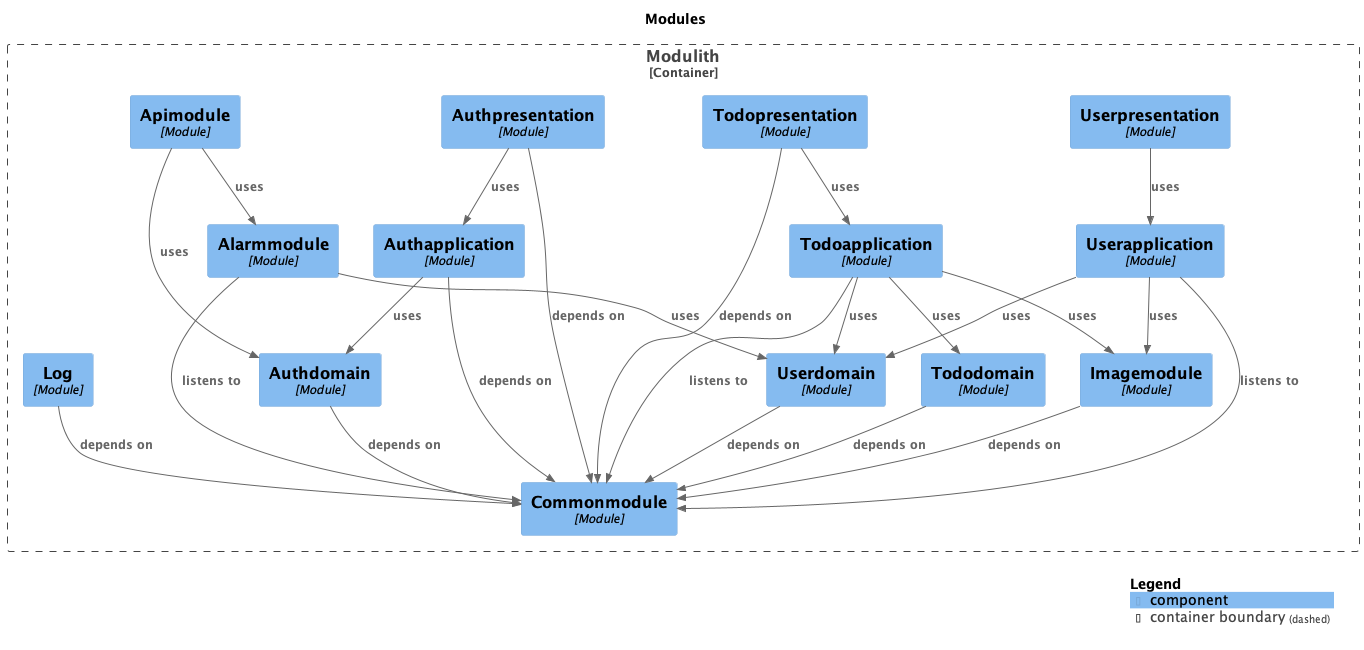

The diagram above was rendered by PlantUML. Its source (embedded in the PNG):
@startuml
title Modules

top to bottom direction

!include https://raw.githubusercontent.com/plantuml-stdlib/C4-PlantUML/master/C4.puml
!include https://raw.githubusercontent.com/plantuml-stdlib/C4-PlantUML/master/C4_Context.puml
!include https://raw.githubusercontent.com/plantuml-stdlib/C4-PlantUML/master/C4_Component.puml

Container_Boundary("Modulith.Modulith_boundary", "Modulith", $tags="") {
  Component(Modulith.Modulith.Authapplication, "Authapplication", "Module", "", $tags="")
  Component(Modulith.Modulith.Alarmmodule, "Alarmmodule", "Module", "", $tags="")
  Component(Modulith.Modulith.Userpresentation, "Userpresentation", "Module", "", $tags="")
  Component(Modulith.Modulith.Todopresentation, "Todopresentation", "Module", "", $tags="")
  Component(Modulith.Modulith.Authpresentation, "Authpresentation", "Module", "", $tags="")
  Component(Modulith.Modulith.Apimodule, "Apimodule", "Module", "", $tags="")
  Component(Modulith.Modulith.Log, "Log", "Module", "", $tags="")
  Component(Modulith.Modulith.Commonmodule, "Commonmodule", "Module", "", $tags="")
  Component(Modulith.Modulith.Imagemodule, "Imagemodule", "Module", "", $tags="")
  Component(Modulith.Modulith.Userdomain, "Userdomain", "Module", "", $tags="")
  Component(Modulith.Modulith.Tododomain, "Tododomain", "Module", "", $tags="")
  Component(Modulith.Modulith.Authdomain, "Authdomain", "Module", "", $tags="")
  Component(Modulith.Modulith.Userapplication, "Userapplication", "Module", "", $tags="")
  Component(Modulith.Modulith.Todoapplication, "Todoapplication", "Module", "", $tags="")
}

Rel_D(Modulith.Modulith.Imagemodule, Modulith.Modulith.Commonmodule, "depends on", $tags="")
Rel_D(Modulith.Modulith.Log, Modulith.Modulith.Commonmodule, "depends on", $tags="")
Rel_D(Modulith.Modulith.Apimodule, Modulith.Modulith.Authdomain, "uses", $tags="")
Rel_D(Modulith.Modulith.Apimodule, Modulith.Modulith.Alarmmodule, "uses", $tags="")
Rel_D(Modulith.Modulith.Todoapplication, Modulith.Modulith.Commonmodule, "listens to", $tags="")
Rel_D(Modulith.Modulith.Todoapplication, Modulith.Modulith.Tododomain, "uses", $tags="")
Rel_D(Modulith.Modulith.Todoapplication, Modulith.Modulith.Userdomain, "uses", $tags="")
Rel_D(Modulith.Modulith.Todoapplication, Modulith.Modulith.Imagemodule, "uses", $tags="")
Rel_D(Modulith.Modulith.Tododomain, Modulith.Modulith.Commonmodule, "depends on", $tags="")
Rel_D(Modulith.Modulith.Todopresentation, Modulith.Modulith.Commonmodule, "depends on", $tags="")
Rel_D(Modulith.Modulith.Todopresentation, Modulith.Modulith.Todoapplication, "uses", $tags="")
Rel_D(Modulith.Modulith.Authapplication, Modulith.Modulith.Commonmodule, "depends on", $tags="")
Rel_D(Modulith.Modulith.Authapplication, Modulith.Modulith.Authdomain, "uses", $tags="")
Rel_D(Modulith.Modulith.Userpresentation, Modulith.Modulith.Userapplication, "uses", $tags="")
Rel_D(Modulith.Modulith.Authdomain, Modulith.Modulith.Commonmodule, "depends on", $tags="")
Rel_D(Modulith.Modulith.Userapplication, Modulith.Modulith.Commonmodule, "listens to", $tags="")
Rel_D(Modulith.Modulith.Userapplication, Modulith.Modulith.Userdomain, "uses", $tags="")
Rel_D(Modulith.Modulith.Userapplication, Modulith.Modulith.Imagemodule, "uses", $tags="")
Rel_D(Modulith.Modulith.Authpresentation, Modulith.Modulith.Commonmodule, "depends on", $tags="")
Rel_D(Modulith.Modulith.Authpresentation, Modulith.Modulith.Authapplication, "uses", $tags="")
Rel_D(Modulith.Modulith.Userdomain, Modulith.Modulith.Commonmodule, "depends on", $tags="")
Rel_D(Modulith.Modulith.Alarmmodule, Modulith.Modulith.Commonmodule, "listens to", $tags="")
Rel_D(Modulith.Modulith.Alarmmodule, Modulith.Modulith.Userdomain, "uses", $tags="")

SHOW_LEGEND(true)
@enduml